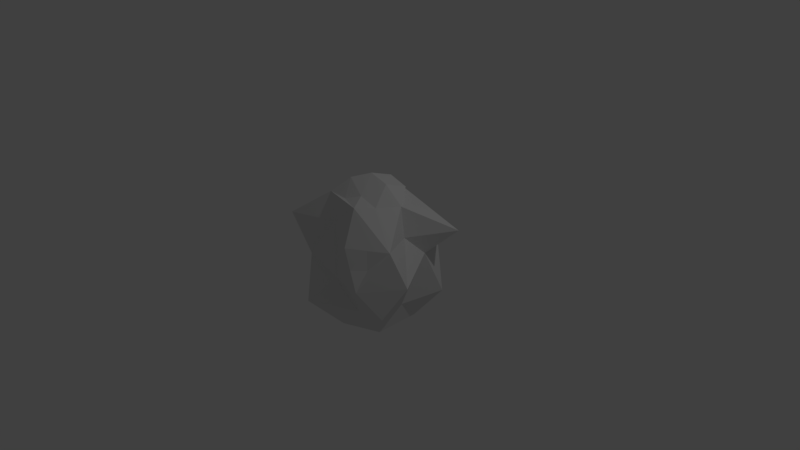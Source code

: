 # Source: Crystal_03.blend  (saved by Blender 2.77.0; exported with 4.5.12 LTS)
import bpy
from mathutils import Matrix  # noqa: F401  (used for matrix-valued properties, if any)

bpy.ops.wm.read_factory_settings(use_empty=True)
scene = bpy.context.scene
scene.name = 'Scene'

# ---- collections
col_collection_1 = bpy.data.collections.new('Collection 1'); scene.collection.children.link(col_collection_1)

# ---- world
world_world = bpy.data.worlds.new('World'); scene.world = world_world
world_world.color = (0.05088, 0.05088, 0.05088)
world_world.use_sun_shadow = False
world_world.sun_shadow_jitter_overblur = 0.0
world_world.cycles.sampling_method = 'MANUAL'

# ---- cameras
cam_camera = bpy.data.cameras.new('Camera')
cam_camera.clip_end = 100.0
cam_camera.lens = 35.0
cam_camera.sensor_width = 32.0
cam_camera.sensor_height = 18.0
cam_camera.ortho_scale = 7.314
cam_camera.dof.focus_distance = 0.0

# ---- lights
light_lamp = bpy.data.lights.new('Lamp', 'POINT')
light_lamp.transmission_factor = 0.0
light_lamp.cutoff_distance = 30.0
light_lamp.energy = 100.0
light_lamp.shadow_buffer_clip_start = 1.001
light_lamp.shadow_soft_size = 0.1
light_lamp.shadow_maximum_resolution = 0.006
light_lamp.use_absolute_resolution = True

# ---- meshes
me_icosphere = bpy.data.meshes.new('Icosphere')
me_icosphere.from_pydata([(0.0, 0.0, -1.13), (0.7236, -0.5257, -0.4472), (-0.2764, -0.8799, -0.4472), (-0.6042, 0.0, -0.4472), (-0.2764, 0.886, -0.4472), (0.7236, 0.5257, -0.4472), (0.2764, -0.6986, 0.4472), (-0.9874, -0.5257, 0.4472), (-0.9874, 0.5257, 0.4472), (0.2764, 0.5745, 0.4472), (0.5798, 0.0, 0.4472), (0.0, 0.0, 1.136), (-0.05382, -0.5, -0.8507), (0.4253, -0.309, -0.8507), (0.2629, -0.5063, -0.5257), (0.5158, 0.0, -0.5257), (0.4253, 0.309, -0.8507), (-0.5257, 0.0, -0.8507), (-0.6234, -0.3335, -0.4774), (-0.1625, 0.5, -0.8507), (-0.6882, 0.5, -0.5257), (0.2629, 0.5078, -0.5257), (0.9511, -0.309, 0.0), (0.6756, 0.2546, 0.1787), (0.0, -0.6289, -0.08739), (0.5878, -0.809, 0.0), (-0.3823, -0.309, 0.0), (-0.5878, -0.5473, 0.0), (-0.4196, 0.5577, -0.08891), (-0.4318, 0.309, 0.0), (0.4449, 0.7124, 0.1497), (0.0, 0.5259, -0.08891), (0.8596, -0.5, 0.5257), (-0.2629, -0.4078, 0.5257), (-0.5942, 0.0, 0.5257), (-0.2629, 0.4988, 0.5257), (1.013, 0.5, 0.5257), (0.1625, -0.4354, 0.8507), (0.5257, 0.0, 0.8507), (-0.4253, -0.309, 0.8507), (-0.2655, 0.309, 0.8507), (0.1625, 0.4125, 0.8507), (0.2629, 0.0, 1.061), (0.08123, -0.25, 0.9253), (-0.2127, -0.1545, 1.061), (-0.2127, 0.1545, 0.9253), (0.08123, 0.25, 1.061), (0.3441, 0.25, 0.98), (-0.1314, 0.4045, 0.8507), (-0.4253, 0.0, 0.8507), (-0.1314, -0.3282, 0.8507), (0.3441, -0.25, 0.8507), (-0.08123, -0.25, -0.9253), (-0.1542, 0.0, -0.9253), (-0.08123, 0.25, -0.9253), (0.2127, -0.1545, -0.9253), (0.2127, 0.1545, -0.9253), (0.1314, 0.4045, -0.8507), (-0.3441, 0.25, -0.8507), (-0.2355, -0.25, -0.8507), (0.4253, 0.0, -0.8507), (0.1314, -0.4045, -0.8507), (0.4321, -0.7538, 0.2236), (0.568, -0.5993, 0.4865), (0.6299, -0.6545, 0.2629)], [], [(0, 55, 52), (1, 13, 15), (0, 52, 53), (0, 53, 54), (0, 54, 56), (1, 15, 22), (2, 14, 24), (3, 18, 26), (4, 20, 28), (5, 21, 30), (1, 22, 25), (2, 24, 27), (3, 26, 29), (4, 28, 31), (5, 30, 23), (6, 63, 32, 37), (7, 33, 39), (8, 34, 40), (9, 35, 41), (10, 36, 38), (38, 47, 42), (38, 36, 41, 47), (36, 9, 41), (41, 48, 46), (41, 35, 40, 48), (35, 8, 40), (40, 49, 45), (40, 34, 39, 49), (34, 7, 39), (39, 50, 44), (39, 33, 37, 50), (33, 6, 37), (37, 51, 43), (37, 32, 38, 51), (32, 10, 38), (23, 36, 10), (23, 30, 36), (30, 9, 36), (31, 35, 9), (31, 28, 35), (28, 8, 35), (29, 34, 8), (29, 26, 34), (26, 7, 34), (27, 33, 7), (27, 24, 33), (24, 6, 33), (25, 64, 62), (25, 22, 32, 64), (22, 10, 32), (30, 31, 9), (30, 21, 31), (21, 4, 31), (28, 29, 8), (28, 20, 29), (20, 3, 29), (26, 27, 7), (26, 18, 27), (18, 2, 27), (24, 25, 62, 6), (24, 14, 25), (14, 1, 25), (22, 23, 10), (22, 15, 23), (15, 5, 23), (16, 21, 5), (16, 57, 19, 21), (19, 4, 21), (19, 20, 4), (19, 58, 17, 20), (17, 3, 20), (17, 18, 3), (17, 59, 12, 18), (12, 2, 18), (15, 16, 5), (15, 13, 60, 16), (13, 55, 60), (12, 14, 2), (12, 61, 13, 14), (13, 1, 14), (43, 42, 11), (43, 51, 42), (51, 38, 42), (44, 43, 11), (44, 50, 43), (50, 37, 43), (45, 44, 11), (45, 49, 44), (49, 39, 44), (46, 45, 11), (46, 48, 45), (48, 40, 45), (42, 46, 11), (42, 47, 46), (47, 41, 46), (60, 56, 16), (60, 55, 56), (55, 0, 56), (56, 57, 16), (56, 54, 57), (54, 19, 57), (54, 58, 19), (54, 53, 58), (53, 17, 58), (53, 59, 17), (53, 52, 59), (52, 12, 59), (52, 61, 12), (52, 55, 61), (55, 13, 61), (62, 63, 6), (62, 64, 63), (64, 32, 63)])
me_icosphere.use_remesh_preserve_volume = False
me_icosphere.use_remesh_preserve_attributes = False
me_icosphere.use_mirror_vertex_groups = False
me_icosphere.update()

# ---- objects
ob_crystal_03 = bpy.data.objects.new('Crystal_03', me_icosphere)
ob_lamp = bpy.data.objects.new('Lamp', light_lamp)
ob_camera = bpy.data.objects.new('Camera', cam_camera)

# ---- transforms, parenting, visibility, modifiers, constraints
ob_crystal_03.location = (0.0, 0.0, 0.0)
ob_crystal_03.rotation_mode = 'XZY'
ob_crystal_03.lineart.crease_threshold = 0.0
ob_lamp.location = (4.076, 1.005, 5.904)
ob_lamp.rotation_euler = (0.6503, 0.05522, 1.866)
ob_lamp.lock_rotations_4d = False
ob_lamp.empty_display_type = 'ARROWS'
ob_lamp.color = (0.0, 0.0, 0.0, 0.0)
ob_lamp.lineart.crease_threshold = 0.0
ob_camera.location = (7.481, -6.508, 5.344)
ob_camera.rotation_euler = (1.109, 0.01082, 0.8149)
ob_camera.lock_rotations_4d = False
ob_camera.empty_display_type = 'ARROWS'
ob_camera.color = (0.0, 0.0, 0.0, 0.0)
ob_camera.display_type = 'WIRE'
ob_camera.lineart.crease_threshold = 0.0

# ---- collection membership
col_collection_1.objects.link(ob_crystal_03)
col_collection_1.objects.link(ob_lamp)
col_collection_1.objects.link(ob_camera)

# ---- scene / render settings (as saved in the file)
scene.camera = ob_camera
scene.frame_start = 1; scene.frame_end = 250; scene.frame_set(1)
scene.render.engine = 'CYCLES'
scene.render.resolution_percentage = 50
scene.render.dither_intensity = 0.0
scene.cycles.use_denoising = False
scene.cycles.samples = 128
scene.cycles.sampling_pattern = 'TABULATED_SOBOL'
scene.cycles.light_sampling_threshold = 0.0
scene.cycles.use_adaptive_sampling = False
scene.cycles.use_light_tree = False
scene.cycles.blur_glossy = 0.0
scene.cycles.sample_clamp_indirect = 0.0
scene.view_settings.view_transform = 'Standard'
bpy.context.view_layer.update()
